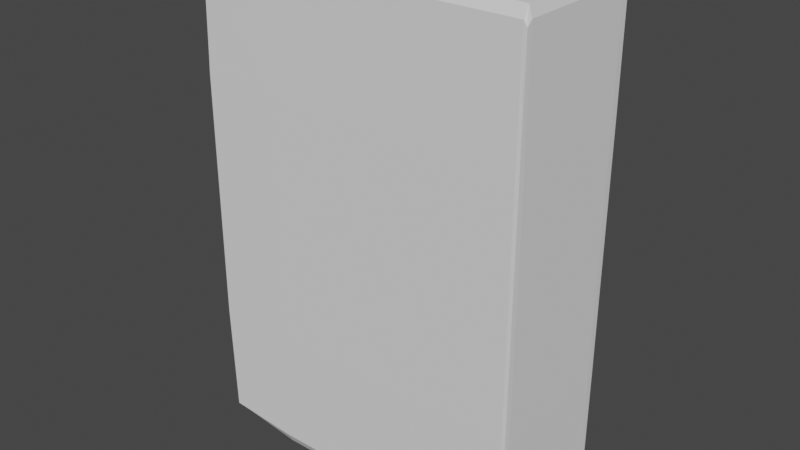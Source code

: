 # Source: Book_1.blend  (saved by Blender 4.3.34; exported with 4.5.12 LTS)
import bpy
from mathutils import Matrix  # noqa: F401  (used for matrix-valued properties, if any)

bpy.ops.wm.read_factory_settings(use_empty=True)
scene = bpy.context.scene
scene.name = 'Scene'

# ---- collections
col_collection = bpy.data.collections.new('Collection'); scene.collection.children.link(col_collection)

# ---- world
world_world = bpy.data.worlds.new('World'); scene.world = world_world
world_world.use_nodes = True; world_world.node_tree.nodes.clear()
_N = world_world.node_tree.nodes; _L = world_world.node_tree.links
n0 = _N.new('ShaderNodeOutputWorld'); n0.name = 'World Output'; n0.location = (300, 300)
n1 = _N.new('ShaderNodeBackground'); n1.name = 'Background'; n1.location = (10, 300)
n1.inputs[0].default_value = (0.05088, 0.05088, 0.05088, 1.0)
_L.new(n1.outputs[0], n0.inputs[0])
n0.is_active_output = True
world_world.color = (0.05088, 0.05088, 0.05088)
world_world.use_sun_shadow = False
world_world.sun_shadow_jitter_overblur = 0.0

# ---- meshes
me_cube_001 = bpy.data.meshes.new('Cube.001')
me_cube_001.from_pydata([(0.002188, -0.4159, -1.0), (0.002188, -0.4159, 1.0), (0.002188, -0.3205, -1.0), (0.002188, -0.3205, 1.0), (1.313, -0.4159, -1.0), (1.313, -0.4159, 1.0), (1.313, -0.3205, -1.0), (1.313, -0.3205, 1.0), (1.373, -0.3205, 1.0), (1.373, -0.3205, -1.0), (1.373, -0.4159, -1.0), (1.373, -0.4159, 1.0), (1.313, 0.0118, 1.0), (1.313, 0.0118, -1.0), (1.373, 0.0118, 1.0), (1.373, 0.0118, -1.0), (1.313, 0.1414, 1.0), (1.313, 0.1414, -1.0), (1.373, 0.1414, 1.0), (1.373, 0.1414, -1.0), (0.002188, 0.0118, 1.0), (0.002188, 0.0118, -1.0), (0.002188, 0.1414, 1.0), (0.002188, 0.1414, -1.0)], [], [(0, 1, 3, 2), (2, 3, 7, 6), (7, 5, 11, 8), (4, 5, 1, 0), (2, 6, 4, 0), (7, 3, 1, 5), (9, 8, 11, 10), (8, 9, 15, 14), (5, 4, 10, 11), (4, 6, 9, 10), (15, 13, 17, 19), (6, 7, 12, 13), (7, 8, 14, 12), (9, 6, 13, 15), (17, 16, 18, 19), (14, 15, 19, 18), (12, 14, 18, 16), (17, 13, 21, 23), (21, 20, 22, 23), (16, 17, 23, 22), (12, 16, 22, 20), (13, 12, 20, 21)])
_k = {(0, 2): 0.55336, (0, 1): 0.55336, (1, 3): 0.55336, (2, 3): 0.55336, (2, 6): 0.55336, (3, 7): 0.55336, (6, 7): 0.55336, (4, 6): 0.55336, (5, 7): 0.55336, (4, 5): 0.55336, (0, 4): 0.55336, (1, 5): 0.55336, (8, 9): 0.55336, (9, 10): 0.55336, (8, 11): 0.55336, (10, 11): 0.55336, (5, 11): 0.55336, (7, 8): 0.55336, (6, 9): 0.55336, (4, 10): 0.55336, (12, 13): 0.55336, (14, 15): 0.55336, (12, 14): 0.55336, (13, 15): 0.55336, (9, 15): 0.55336, (8, 14): 0.55336, (7, 12): 0.55336, (6, 13): 0.55336, (16, 17): 0.55336, (18, 19): 0.55336, (16, 18): 0.55336, (17, 19): 0.55336, (13, 17): 0.55336, (15, 19): 0.55336, (14, 18): 0.55336, (12, 16): 0.55336, (20, 21): 0.55336, (22, 23): 0.55336, (21, 23): 0.55336, (20, 22): 0.55336, (13, 21): 0.55336, (17, 23): 0.55336, (16, 22): 0.55336, (12, 20): 0.55336}
me_cube_001.attributes.new('crease_edge', 'FLOAT', 'EDGE').data.foreach_set('value', [_k.get((min(e.vertices), max(e.vertices)), 0.0) for e in me_cube_001.edges])
_uv = me_cube_001.uv_layers.new(name='UVMap')
_uv.uv.foreach_set('vector', [0.375, 0.0, 0.625, 0.0, 0.625, 0.25, 0.375, 0.25, 0.375, 0.25, 0.625, 0.25, 0.625, 0.5, 0.375, 0.5, 0.625, 0.5, 0.625, 0.75, 0.625, 0.75, 0.625, 0.5, 0.375, 0.75, 0.625, 0.75, 0.625, 1.0, 0.375, 1.0, 0.125, 0.5, 0.375, 0.5, 0.375, 0.75, 0.125, 0.75, 0.625, 0.5, 0.875, 0.5, 0.875, 0.75, 0.625, 0.75, 0.375, 0.5, 0.625, 0.5, 0.625, 0.75, 0.375, 0.75, 0.625, 0.5, 0.375, 0.5, 0.375, 0.5, 0.625, 0.5, 0.625, 0.75, 0.375, 0.75, 0.375, 0.75, 0.625, 0.75, 0.375, 0.75, 0.375, 0.5, 0.375, 0.5, 0.375, 0.75, 0.375, 0.5, 0.375, 0.5, 0.375, 0.5, 0.375, 0.5, 0.375, 0.5, 0.625, 0.5, 0.625, 0.5, 0.375, 0.5, 0.625, 0.5, 0.625, 0.5, 0.625, 0.5, 0.625, 0.5, 0.375, 0.5, 0.375, 0.5, 0.375, 0.5, 0.375, 0.5, 0.375, 0.5, 0.625, 0.5, 0.625, 0.5, 0.375, 0.5, 0.625, 0.5, 0.375, 0.5, 0.375, 0.5, 0.625, 0.5, 0.625, 0.5, 0.625, 0.5, 0.625, 0.5, 0.625, 0.5, 0.375, 0.5, 0.375, 0.5, 0.375, 0.5, 0.375, 0.5, 0.375, 0.5, 0.625, 0.5, 0.625, 0.5, 0.375, 0.5, 0.625, 0.5, 0.375, 0.5, 0.375, 0.5, 0.625, 0.5, 0.625, 0.5, 0.625, 0.5, 0.625, 0.5, 0.625, 0.5, 0.375, 0.5, 0.625, 0.5, 0.625, 0.5, 0.375, 0.5])
me_cube_001.update()
me_cube_002 = bpy.data.meshes.new('Cube.002')
me_cube_002.from_pydata([(0.08288, -0.3121, -0.9627), (0.08288, -0.3121, 0.9502), (0.08288, 0.03529, -0.9627), (0.08288, 0.01722, 0.9502), (1.324, -0.3121, -0.9627), (1.324, -0.3121, 0.9502), (1.324, 0.03529, -0.9627), (1.324, 0.03529, 0.9502)], [], [(0, 1, 3, 2), (2, 3, 7, 6), (6, 7, 5, 4), (4, 5, 1, 0), (2, 6, 4, 0), (7, 3, 1, 5)])
_uv = me_cube_002.uv_layers.new(name='UVMap')
_uv.uv.foreach_set('vector', [0.375, 0.0, 0.625, 0.0, 0.625, 0.25, 0.375, 0.25, 0.375, 0.25, 0.625, 0.25, 0.625, 0.5, 0.375, 0.5, 0.375, 0.5, 0.625, 0.5, 0.625, 0.75, 0.375, 0.75, 0.375, 0.75, 0.625, 0.75, 0.625, 1.0, 0.375, 1.0, 0.125, 0.5, 0.375, 0.5, 0.375, 0.75, 0.125, 0.75, 0.625, 0.5, 0.875, 0.5, 0.875, 0.75, 0.625, 0.75])
me_cube_002.update()

# ---- objects
ob_book_1_cover = bpy.data.objects.new('Book_1_Cover', me_cube_001)
ob_book_1_pages = bpy.data.objects.new('Book_1_Pages', me_cube_002)

# ---- transforms, parenting, visibility, modifiers, constraints
ob_book_1_cover.location = (0.0, 0.0, 0.0)
_m = ob_book_1_cover.modifiers.new('Subdivision', 'SUBSURF')
_m.levels = 2
ob_book_1_pages.location = (0.0, 0.0, 0.0)

# ---- collection membership
col_collection.objects.link(ob_book_1_cover)
col_collection.objects.link(ob_book_1_pages)

# ---- scene / render settings (as saved in the file)
scene.frame_start = 1; scene.frame_end = 250; scene.frame_set(1)
scene.render.engine = 'BLENDER_EEVEE_NEXT'
scene.cycles.sampling_pattern = 'TABULATED_SOBOL'
scene.cycles.use_light_tree = False
scene.view_settings.view_transform = 'Filmic'
bpy.context.view_layer.update()

# ---- added for rendering (the .blend has no active camera and no usable light): camera, sun
cam_auto = bpy.data.cameras.new('AutoCamera')
cam_auto.lens = 50.0
cam_auto.sensor_width = 36.0
cam_auto.clip_end = 1000.0
ob_auto_camera = bpy.data.objects.new('AutoCamera', cam_auto)
scene.collection.objects.link(ob_auto_camera)
ob_auto_camera.location = (2.98988, -2.89973, 1.84167)
ob_auto_camera.rotation_euler = (1.09748, -7.21219e-08, 0.694738)
scene.camera = ob_auto_camera
light_auto_sun = bpy.data.lights.new('AutoSun', 'SUN')
light_auto_sun.energy = 3.0
light_auto_sun.angle = 0.0523599
ob_auto_sun = bpy.data.objects.new('AutoSun', light_auto_sun)
scene.collection.objects.link(ob_auto_sun)
ob_auto_sun.rotation_euler = (0.872665, 0.174533, 0.523599)
bpy.context.view_layer.update()
